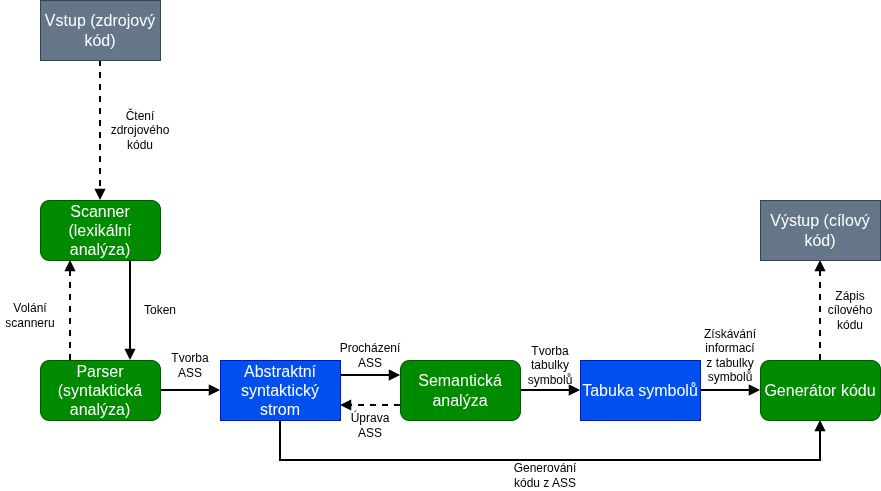

The diagram above was exported from draw.io. Its source (the exported page's mxGraphModel, read from the mxfile embedded in the PNG):
<mxGraphModel dx="1414" dy="831" grid="1" gridSize="10" guides="1" tooltips="1" connect="1" arrows="1" fold="1" page="1" pageScale="1" pageWidth="1169" pageHeight="1654" math="0" shadow="0">
  <root>
    <mxCell id="0" />
    <mxCell id="1" parent="0" />
    <mxCell id="s3mGdMwa5vna44sy13tN-34" edge="1" parent="1" source="s3mGdMwa5vna44sy13tN-2" style="edgeStyle=orthogonalEdgeStyle;rounded=0;orthogonalLoop=1;jettySize=auto;html=1;entryX=0.75;entryY=0;entryDx=0;entryDy=0;defaultLabelBackgroundColor=page;strokeWidth=2;endArrow=block;endFill=1;exitX=0.75;exitY=1;exitDx=0;exitDy=0;" target="s3mGdMwa5vna44sy13tN-3">
      <mxGeometry relative="1" x="0.1111" as="geometry" />
    </mxCell>
    <mxCell id="s3mGdMwa5vna44sy13tN-2" parent="1" style="rounded=1;whiteSpace=wrap;html=1;roundedPerimeter=1;fontSize=16;fillColor=#008a00;strokeColor=#005700;fontColor=light-dark(#FFFFFF,#000000);" value="Scanner (lexikální analýza&lt;span style=&quot;background-color: transparent;&quot;&gt;)&lt;/span&gt;" vertex="1">
      <mxGeometry height="60" width="120" x="80" y="500" as="geometry" />
    </mxCell>
    <mxCell id="tlfGKB2ckuuafx1APTAL-16" edge="1" parent="1" source="s3mGdMwa5vna44sy13tN-3" style="edgeStyle=orthogonalEdgeStyle;rounded=0;orthogonalLoop=1;jettySize=auto;html=1;exitX=0.25;exitY=0;exitDx=0;exitDy=0;entryX=0.25;entryY=1;entryDx=0;entryDy=0;defaultLabelBackgroundColor=page;labelPadding=0 4;endArrow=block;endFill=1;strokeWidth=2;dashed=1;" target="s3mGdMwa5vna44sy13tN-2">
      <mxGeometry relative="1" as="geometry" />
    </mxCell>
    <mxCell id="tlfGKB2ckuuafx1APTAL-26" edge="1" parent="1" source="s3mGdMwa5vna44sy13tN-3" style="edgeStyle=orthogonalEdgeStyle;rounded=0;orthogonalLoop=1;jettySize=auto;html=1;entryX=0;entryY=0.5;entryDx=0;entryDy=0;defaultLabelBackgroundColor=page;labelPadding=0 4;strokeWidth=2;endArrow=block;endFill=1;" target="s3mGdMwa5vna44sy13tN-41">
      <mxGeometry relative="1" as="geometry" />
    </mxCell>
    <mxCell id="s3mGdMwa5vna44sy13tN-3" parent="1" style="rounded=1;whiteSpace=wrap;html=1;roundedPerimeter=1;fontSize=16;fillColor=#008a00;strokeColor=#005700;fontColor=#ffffff;" value="Parser (syntaktická analýza)" vertex="1">
      <mxGeometry height="60" width="120" x="80" y="660" as="geometry" />
    </mxCell>
    <mxCell id="tlfGKB2ckuuafx1APTAL-29" edge="1" parent="1" source="s3mGdMwa5vna44sy13tN-5" style="edgeStyle=orthogonalEdgeStyle;rounded=0;orthogonalLoop=1;jettySize=auto;html=1;entryX=0;entryY=0.5;entryDx=0;entryDy=0;defaultLabelBackgroundColor=page;labelPadding=0 4;strokeWidth=2;endArrow=block;endFill=1;" target="s3mGdMwa5vna44sy13tN-42">
      <mxGeometry relative="1" as="geometry" />
    </mxCell>
    <mxCell id="tlfGKB2ckuuafx1APTAL-36" edge="1" parent="1" source="s3mGdMwa5vna44sy13tN-5" style="edgeStyle=orthogonalEdgeStyle;rounded=0;orthogonalLoop=1;jettySize=auto;html=1;exitX=0;exitY=0.75;exitDx=0;exitDy=0;entryX=1;entryY=0.75;entryDx=0;entryDy=0;defaultLabelBackgroundColor=page;labelPadding=0 4;strokeWidth=2;endArrow=block;endFill=1;dashed=1;" target="s3mGdMwa5vna44sy13tN-41">
      <mxGeometry relative="1" as="geometry" />
    </mxCell>
    <mxCell id="s3mGdMwa5vna44sy13tN-5" parent="1" style="rounded=1;whiteSpace=wrap;html=1;roundedPerimeter=1;fontSize=16;fillColor=#008a00;strokeColor=#005700;fontColor=#ffffff;" value="Semantická analýza" vertex="1">
      <mxGeometry height="60" width="120" x="440" y="660" as="geometry" />
    </mxCell>
    <mxCell id="tlfGKB2ckuuafx1APTAL-32" edge="1" parent="1" source="s3mGdMwa5vna44sy13tN-6" style="edgeStyle=orthogonalEdgeStyle;rounded=0;orthogonalLoop=1;jettySize=auto;html=1;entryX=0.5;entryY=1;entryDx=0;entryDy=0;defaultLabelBackgroundColor=page;labelPadding=0 4;strokeWidth=2;dashed=1;endArrow=block;endFill=1;" target="s3mGdMwa5vna44sy13tN-44">
      <mxGeometry relative="1" as="geometry" />
    </mxCell>
    <mxCell id="s3mGdMwa5vna44sy13tN-6" parent="1" style="rounded=1;whiteSpace=wrap;html=1;roundedPerimeter=1;fontSize=16;fillColor=#008a00;strokeColor=#005700;fontColor=#ffffff;" value="Generátor kódu" vertex="1">
      <mxGeometry height="60" width="120" x="800" y="660" as="geometry" />
    </mxCell>
    <mxCell id="tlfGKB2ckuuafx1APTAL-34" edge="1" parent="1" source="s3mGdMwa5vna44sy13tN-41" style="edgeStyle=orthogonalEdgeStyle;rounded=0;orthogonalLoop=1;jettySize=auto;html=1;entryX=0.5;entryY=1;entryDx=0;entryDy=0;defaultLabelBackgroundColor=page;labelPadding=0 4;strokeWidth=2;endArrow=block;endFill=1;" target="s3mGdMwa5vna44sy13tN-6">
      <mxGeometry relative="1" x="0.0516" as="geometry">
        <Array as="points">
          <mxPoint x="320" y="760" />
          <mxPoint x="860" y="760" />
        </Array>
      </mxGeometry>
    </mxCell>
    <mxCell id="tlfGKB2ckuuafx1APTAL-35" edge="1" parent="1" source="s3mGdMwa5vna44sy13tN-41" style="edgeStyle=orthogonalEdgeStyle;rounded=0;orthogonalLoop=1;jettySize=auto;html=1;exitX=1;exitY=0.25;exitDx=0;exitDy=0;entryX=0;entryY=0.25;entryDx=0;entryDy=0;defaultLabelBackgroundColor=page;labelPadding=0 4;strokeWidth=2;endArrow=block;endFill=1;" target="s3mGdMwa5vna44sy13tN-5">
      <mxGeometry relative="1" as="geometry" />
    </mxCell>
    <mxCell id="s3mGdMwa5vna44sy13tN-41" parent="1" style="rounded=0;whiteSpace=wrap;html=1;fillColor=#0050ef;fontColor=#ffffff;strokeColor=#001DBC;" value="&lt;span style=&quot;font-size: 16px;&quot;&gt;Abstraktní syntaktický strom&lt;/span&gt;" vertex="1">
      <mxGeometry height="60" width="120" x="260" y="660" as="geometry" />
    </mxCell>
    <mxCell id="tlfGKB2ckuuafx1APTAL-33" edge="1" parent="1" source="s3mGdMwa5vna44sy13tN-42" style="edgeStyle=orthogonalEdgeStyle;rounded=0;orthogonalLoop=1;jettySize=auto;html=1;entryX=0;entryY=0.5;entryDx=0;entryDy=0;defaultLabelBackgroundColor=page;labelPadding=0 4;strokeWidth=2;endArrow=block;endFill=1;" target="s3mGdMwa5vna44sy13tN-6">
      <mxGeometry relative="1" as="geometry" />
    </mxCell>
    <mxCell id="s3mGdMwa5vna44sy13tN-42" parent="1" style="rounded=0;whiteSpace=wrap;html=1;fillColor=#0050ef;fontColor=#ffffff;strokeColor=#001DBC;" value="&lt;span style=&quot;font-size: 16px;&quot;&gt;Tab&lt;/span&gt;&lt;span style=&quot;font-size: 16px; background-color: transparent;&quot;&gt;uka symbolů&lt;/span&gt;" vertex="1">
      <mxGeometry height="60" width="120" x="620" y="660" as="geometry" />
    </mxCell>
    <mxCell id="s3mGdMwa5vna44sy13tN-51" edge="1" parent="1" source="s3mGdMwa5vna44sy13tN-43" style="edgeStyle=orthogonalEdgeStyle;rounded=0;orthogonalLoop=1;jettySize=auto;html=1;entryX=0.5;entryY=0;entryDx=0;entryDy=0;defaultLabelBackgroundColor=page;strokeWidth=2;endArrow=block;endFill=1;dashed=1;" target="s3mGdMwa5vna44sy13tN-2">
      <mxGeometry relative="1" as="geometry" />
    </mxCell>
    <mxCell id="s3mGdMwa5vna44sy13tN-43" parent="1" style="rounded=0;whiteSpace=wrap;html=1;fillColor=#647687;fontColor=#ffffff;strokeColor=#314354;" value="&lt;span style=&quot;font-size: 16px;&quot;&gt;Vstup (zdrojový kód)&lt;/span&gt;" vertex="1">
      <mxGeometry height="60" width="120" x="80" y="300" as="geometry" />
    </mxCell>
    <mxCell id="s3mGdMwa5vna44sy13tN-44" parent="1" style="rounded=0;whiteSpace=wrap;html=1;fillColor=#647687;fontColor=#ffffff;strokeColor=#314354;" value="&lt;span style=&quot;font-size: 16px;&quot;&gt;Výstup (cílový kód)&lt;/span&gt;" vertex="1">
      <mxGeometry height="60" width="120" x="800" y="500" as="geometry" />
    </mxCell>
    <mxCell id="s3mGdMwa5vna44sy13tN-52" parent="1" style="text;html=1;whiteSpace=wrap;strokeColor=none;fillColor=none;align=center;verticalAlign=middle;rounded=0;" value="Čtení zdrojového kódu" vertex="1">
      <mxGeometry height="30" width="60" x="150" y="415" as="geometry" />
    </mxCell>
    <mxCell id="s3mGdMwa5vna44sy13tN-53" parent="1" style="text;html=1;whiteSpace=wrap;strokeColor=none;fillColor=none;align=center;verticalAlign=middle;rounded=0;" value="Zápis cílového kódu" vertex="1">
      <mxGeometry height="30" width="60" x="860" y="595" as="geometry" />
    </mxCell>
    <mxCell id="s3mGdMwa5vna44sy13tN-55" parent="1" style="text;html=1;whiteSpace=wrap;strokeColor=none;fillColor=none;align=center;verticalAlign=middle;rounded=0;" value="Token" vertex="1">
      <mxGeometry height="30" width="60" x="170" y="595" as="geometry" />
    </mxCell>
    <mxCell id="tlfGKB2ckuuafx1APTAL-9" parent="1" style="text;html=1;whiteSpace=wrap;strokeColor=none;fillColor=none;align=center;verticalAlign=middle;rounded=0;" value="Generování kódu z ASS" vertex="1">
      <mxGeometry height="30" width="60" x="555" y="760" as="geometry" />
    </mxCell>
    <mxCell id="tlfGKB2ckuuafx1APTAL-12" parent="1" style="text;html=1;whiteSpace=wrap;strokeColor=none;fillColor=none;align=center;verticalAlign=middle;rounded=0;" value="Získávání informací z tabulky symbolů" vertex="1">
      <mxGeometry height="30" width="60" x="740" y="640" as="geometry" />
    </mxCell>
    <mxCell id="tlfGKB2ckuuafx1APTAL-13" parent="1" style="text;html=1;whiteSpace=wrap;strokeColor=none;fillColor=none;align=center;verticalAlign=middle;rounded=0;" value="Tvorba tabulky symbolů" vertex="1">
      <mxGeometry height="30" width="60" x="560" y="650" as="geometry" />
    </mxCell>
    <mxCell id="tlfGKB2ckuuafx1APTAL-18" parent="1" style="text;html=1;whiteSpace=wrap;strokeColor=none;fillColor=none;align=center;verticalAlign=middle;rounded=0;" value="Volání scanneru" vertex="1">
      <mxGeometry height="30" width="60" x="40" y="600" as="geometry" />
    </mxCell>
    <mxCell id="tlfGKB2ckuuafx1APTAL-37" parent="1" style="text;html=1;whiteSpace=wrap;strokeColor=none;fillColor=none;align=center;verticalAlign=middle;rounded=0;" value="Tvorba ASS" vertex="1">
      <mxGeometry height="30" width="60" x="200" y="650" as="geometry" />
    </mxCell>
    <mxCell id="tlfGKB2ckuuafx1APTAL-38" parent="1" style="text;html=1;whiteSpace=wrap;strokeColor=none;fillColor=none;align=center;verticalAlign=middle;rounded=0;" value="Procházení ASS" vertex="1">
      <mxGeometry height="30" width="60" x="380" y="640" as="geometry" />
    </mxCell>
    <mxCell id="tlfGKB2ckuuafx1APTAL-39" parent="1" style="text;html=1;whiteSpace=wrap;strokeColor=none;fillColor=none;align=center;verticalAlign=middle;rounded=0;" value="Úprava ASS" vertex="1">
      <mxGeometry height="30" width="60" x="380" y="710" as="geometry" />
    </mxCell>
  </root>
</mxGraphModel>